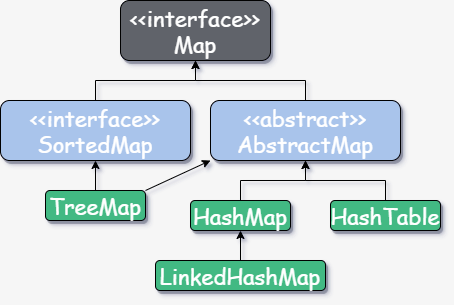

The diagram above was exported from draw.io. Its source (the exported page's mxGraphModel, read from the mxfile embedded in the PNG):
<mxGraphModel dx="1024" dy="592" grid="1" gridSize="10" guides="1" tooltips="1" connect="1" arrows="1" fold="1" page="1" pageScale="1" pageWidth="827" pageHeight="1169" background="#F6F6F6" math="0" shadow="0">
  <root>
    <mxCell id="0" />
    <mxCell id="1" parent="0" />
    <mxCell id="f3T4iHtYOzfymo7vQftq-1" value="&lt;font style=&quot;font-size: 22px&quot;&gt;&amp;lt;&amp;lt;interface&amp;gt;&amp;gt;&lt;br&gt;Map&lt;/font&gt;" style="text;html=1;strokeColor=#000000;fillColor=#61646B;align=center;verticalAlign=middle;whiteSpace=wrap;rounded=1;shadow=1;fontFamily=Comic Sans MS;fontColor=#FFFFFF;" parent="1" vertex="1">
      <mxGeometry x="370" y="140" width="150" height="60" as="geometry" />
    </mxCell>
    <mxCell id="f3T4iHtYOzfymo7vQftq-13" style="edgeStyle=orthogonalEdgeStyle;rounded=0;orthogonalLoop=1;jettySize=auto;html=1;exitX=0.5;exitY=0;exitDx=0;exitDy=0;" parent="1" source="f3T4iHtYOzfymo7vQftq-3" target="f3T4iHtYOzfymo7vQftq-1" edge="1">
      <mxGeometry relative="1" as="geometry" />
    </mxCell>
    <mxCell id="f3T4iHtYOzfymo7vQftq-3" value="&lt;font style=&quot;font-size: 22px&quot;&gt;&amp;lt;&amp;lt;interface&amp;gt;&amp;gt;&lt;br&gt;SortedMap&lt;/font&gt;" style="text;html=1;strokeColor=#000000;fillColor=#A9C4EB;align=center;verticalAlign=middle;whiteSpace=wrap;rounded=1;shadow=1;fontFamily=Comic Sans MS;fontColor=#FFFFFF;" parent="1" vertex="1">
      <mxGeometry x="250" y="240" width="190" height="60" as="geometry" />
    </mxCell>
    <mxCell id="f3T4iHtYOzfymo7vQftq-12" style="edgeStyle=orthogonalEdgeStyle;rounded=0;orthogonalLoop=1;jettySize=auto;html=1;exitX=0.5;exitY=0;exitDx=0;exitDy=0;" parent="1" source="f3T4iHtYOzfymo7vQftq-5" target="f3T4iHtYOzfymo7vQftq-1" edge="1">
      <mxGeometry relative="1" as="geometry" />
    </mxCell>
    <mxCell id="f3T4iHtYOzfymo7vQftq-5" value="&lt;font style=&quot;font-size: 22px&quot;&gt;&amp;lt;&amp;lt;abstract&amp;gt;&amp;gt;&lt;br&gt;AbstractMap&lt;/font&gt;" style="text;html=1;strokeColor=#000000;fillColor=#A9C4EB;align=center;verticalAlign=middle;whiteSpace=wrap;rounded=1;shadow=1;fontFamily=Comic Sans MS;fontColor=#FFFFFF;" parent="1" vertex="1">
      <mxGeometry x="460" y="240" width="190" height="60" as="geometry" />
    </mxCell>
    <mxCell id="f3T4iHtYOzfymo7vQftq-14" style="edgeStyle=orthogonalEdgeStyle;rounded=0;orthogonalLoop=1;jettySize=auto;html=1;exitX=0.5;exitY=0;exitDx=0;exitDy=0;" parent="1" source="f3T4iHtYOzfymo7vQftq-7" target="f3T4iHtYOzfymo7vQftq-3" edge="1">
      <mxGeometry relative="1" as="geometry" />
    </mxCell>
    <mxCell id="f3T4iHtYOzfymo7vQftq-15" style="rounded=0;orthogonalLoop=1;jettySize=auto;html=1;exitX=1;exitY=0;exitDx=0;exitDy=0;entryX=0;entryY=1;entryDx=0;entryDy=0;" parent="1" source="f3T4iHtYOzfymo7vQftq-7" target="f3T4iHtYOzfymo7vQftq-5" edge="1">
      <mxGeometry relative="1" as="geometry" />
    </mxCell>
    <mxCell id="f3T4iHtYOzfymo7vQftq-7" value="&lt;span style=&quot;font-size: 22px&quot;&gt;TreeMap&lt;/span&gt;" style="text;html=1;strokeColor=#000000;fillColor=#42B983;align=center;verticalAlign=middle;whiteSpace=wrap;rounded=1;shadow=1;fontFamily=Comic Sans MS;fontColor=#FFFFFF;" parent="1" vertex="1">
      <mxGeometry x="295" y="330" width="100" height="30" as="geometry" />
    </mxCell>
    <mxCell id="f3T4iHtYOzfymo7vQftq-16" style="edgeStyle=orthogonalEdgeStyle;rounded=0;orthogonalLoop=1;jettySize=auto;html=1;exitX=0.5;exitY=0;exitDx=0;exitDy=0;" parent="1" source="f3T4iHtYOzfymo7vQftq-8" target="f3T4iHtYOzfymo7vQftq-5" edge="1">
      <mxGeometry relative="1" as="geometry" />
    </mxCell>
    <mxCell id="f3T4iHtYOzfymo7vQftq-8" value="&lt;span style=&quot;font-size: 22px&quot;&gt;HashMap&lt;/span&gt;" style="text;html=1;strokeColor=#000000;fillColor=#42B983;align=center;verticalAlign=middle;whiteSpace=wrap;rounded=1;shadow=1;fontFamily=Comic Sans MS;fontColor=#FFFFFF;" parent="1" vertex="1">
      <mxGeometry x="440" y="340" width="100" height="30" as="geometry" />
    </mxCell>
    <mxCell id="f3T4iHtYOzfymo7vQftq-19" style="edgeStyle=orthogonalEdgeStyle;rounded=0;orthogonalLoop=1;jettySize=auto;html=1;exitX=0.5;exitY=0;exitDx=0;exitDy=0;" parent="1" source="f3T4iHtYOzfymo7vQftq-9" target="f3T4iHtYOzfymo7vQftq-8" edge="1">
      <mxGeometry relative="1" as="geometry" />
    </mxCell>
    <mxCell id="f3T4iHtYOzfymo7vQftq-9" value="&lt;span style=&quot;font-size: 22px&quot;&gt;LinkedHashMap&lt;/span&gt;" style="text;html=1;strokeColor=#000000;fillColor=#42B983;align=center;verticalAlign=middle;whiteSpace=wrap;rounded=1;shadow=1;fontFamily=Comic Sans MS;fontColor=#FFFFFF;" parent="1" vertex="1">
      <mxGeometry x="405" y="400" width="170" height="30" as="geometry" />
    </mxCell>
    <mxCell id="f3T4iHtYOzfymo7vQftq-17" style="edgeStyle=orthogonalEdgeStyle;rounded=0;orthogonalLoop=1;jettySize=auto;html=1;exitX=0.5;exitY=0;exitDx=0;exitDy=0;" parent="1" source="f3T4iHtYOzfymo7vQftq-10" target="f3T4iHtYOzfymo7vQftq-5" edge="1">
      <mxGeometry relative="1" as="geometry" />
    </mxCell>
    <mxCell id="f3T4iHtYOzfymo7vQftq-10" value="&lt;span style=&quot;font-size: 22px&quot;&gt;HashTable&lt;/span&gt;" style="text;html=1;strokeColor=#000000;fillColor=#42B983;align=center;verticalAlign=middle;whiteSpace=wrap;rounded=1;shadow=1;fontFamily=Comic Sans MS;fontColor=#FFFFFF;" parent="1" vertex="1">
      <mxGeometry x="580" y="340" width="110" height="30" as="geometry" />
    </mxCell>
  </root>
</mxGraphModel>